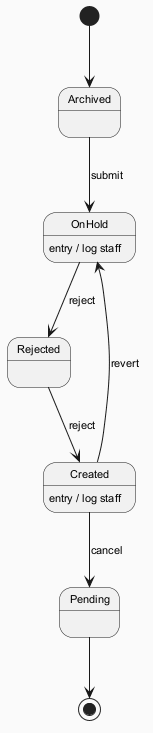

The diagram above was rendered by PlantUML. Its source (embedded in the PNG):
@startuml
skinparam backgroundColor #FAFAFA
skinparam classBackgroundColor #FFF3E0
skinparam classBorderColor #E65100
skinparam defaultFontSize 11
[*] --> Archived
Archived --> OnHold : submit
OnHold --> Rejected : reject
OnHold : entry / log staff
Rejected --> Created : reject
Created --> Pending : cancel
Created : entry / log staff
Created --> OnHold : revert
Pending --> [*]
@enduml